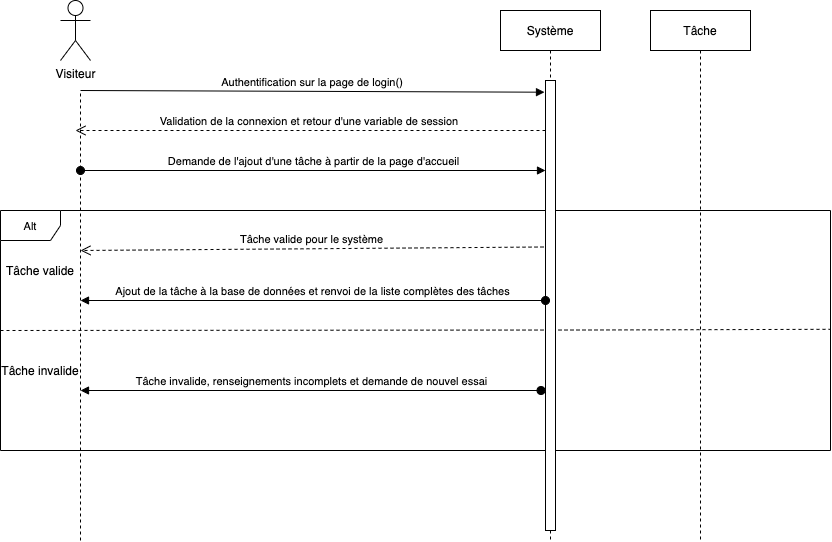

The diagram above was exported from draw.io. Its source (the exported page's mxGraphModel, read from the mxfile embedded in the PNG):
<mxGraphModel dx="946" dy="580" grid="1" gridSize="10" guides="1" tooltips="1" connect="1" arrows="1" fold="1" page="1" pageScale="1" pageWidth="850" pageHeight="1100" math="0" shadow="0">
  <root>
    <mxCell id="0" />
    <mxCell id="1" parent="0" />
    <mxCell id="TJE0Chmz7eUxcsN3gjxU-10" value="&lt;font style=&quot;font-size: 11px&quot;&gt;Alt&lt;/font&gt;" style="shape=umlFrame;whiteSpace=wrap;html=1;" parent="1" vertex="1">
      <mxGeometry x="100" y="280" width="830" height="240" as="geometry" />
    </mxCell>
    <mxCell id="3nuBFxr9cyL0pnOWT2aG-5" value="Système" style="shape=umlLifeline;perimeter=lifelinePerimeter;container=1;collapsible=0;recursiveResize=0;rounded=0;shadow=0;strokeWidth=1;" parent="1" vertex="1">
      <mxGeometry x="600" y="80" width="100" height="530" as="geometry" />
    </mxCell>
    <mxCell id="TJE0Chmz7eUxcsN3gjxU-1" value="Visiteur" style="shape=umlActor;verticalLabelPosition=bottom;verticalAlign=top;html=1;outlineConnect=0;" parent="1" vertex="1">
      <mxGeometry x="160" y="70" width="30" height="60" as="geometry" />
    </mxCell>
    <mxCell id="TJE0Chmz7eUxcsN3gjxU-2" value="" style="endArrow=none;dashed=1;html=1;" parent="1" edge="1">
      <mxGeometry width="50" height="50" relative="1" as="geometry">
        <mxPoint x="180" y="610" as="sourcePoint" />
        <mxPoint x="180" y="160" as="targetPoint" />
      </mxGeometry>
    </mxCell>
    <mxCell id="TJE0Chmz7eUxcsN3gjxU-7" value="Validation de la connexion et retour d'une variable de session&amp;nbsp;" style="html=1;verticalAlign=bottom;endArrow=open;dashed=1;endSize=8;" parent="1" edge="1">
      <mxGeometry relative="1" as="geometry">
        <mxPoint x="645" y="200" as="sourcePoint" />
        <mxPoint x="175" y="200" as="targetPoint" />
      </mxGeometry>
    </mxCell>
    <mxCell id="TJE0Chmz7eUxcsN3gjxU-12" value="Tâche valide" style="text;html=1;strokeColor=none;fillColor=none;align=center;verticalAlign=middle;whiteSpace=wrap;rounded=0;" parent="1" vertex="1">
      <mxGeometry x="100" y="330" width="80" height="20" as="geometry" />
    </mxCell>
    <mxCell id="TJE0Chmz7eUxcsN3gjxU-19" value="Tâche invalide" style="text;html=1;strokeColor=none;fillColor=none;align=center;verticalAlign=middle;whiteSpace=wrap;rounded=0;" parent="1" vertex="1">
      <mxGeometry x="100" y="430" width="80" height="20" as="geometry" />
    </mxCell>
    <mxCell id="TJE0Chmz7eUxcsN3gjxU-20" value="" style="endArrow=none;dashed=1;html=1;" parent="1" target="TJE0Chmz7eUxcsN3gjxU-10" edge="1">
      <mxGeometry width="50" height="50" relative="1" as="geometry">
        <mxPoint x="100" y="400" as="sourcePoint" />
        <mxPoint x="810" y="399.5" as="targetPoint" />
        <Array as="points">
          <mxPoint x="690" y="399.5" />
        </Array>
      </mxGeometry>
    </mxCell>
    <mxCell id="TJE0Chmz7eUxcsN3gjxU-23" value="" style="html=1;points=[];perimeter=orthogonalPerimeter;" parent="1" vertex="1">
      <mxGeometry x="645" y="150" width="10" height="450" as="geometry" />
    </mxCell>
    <mxCell id="TJE0Chmz7eUxcsN3gjxU-8" value="Demande de l'ajout d'une tâche à partir de la page d'accueil" style="html=1;verticalAlign=bottom;startArrow=oval;startFill=1;endArrow=block;startSize=8;" parent="1" target="TJE0Chmz7eUxcsN3gjxU-23" edge="1">
      <mxGeometry width="60" relative="1" as="geometry">
        <mxPoint x="180" y="240" as="sourcePoint" />
        <mxPoint x="653" y="323" as="targetPoint" />
      </mxGeometry>
    </mxCell>
    <mxCell id="3nuBFxr9cyL0pnOWT2aG-8" value="Authentification sur la page de login()" style="verticalAlign=bottom;endArrow=block;shadow=0;strokeWidth=1;entryX=-0.1;entryY=0.026;entryDx=0;entryDy=0;entryPerimeter=0;" parent="1" target="TJE0Chmz7eUxcsN3gjxU-23" edge="1">
      <mxGeometry relative="1" as="geometry">
        <mxPoint x="180" y="160.0000000000001" as="sourcePoint" />
        <mxPoint x="640" y="160" as="targetPoint" />
      </mxGeometry>
    </mxCell>
    <mxCell id="bjTAnoV2km_tNsugkYip-1" value="Tâche" style="shape=umlLifeline;perimeter=lifelinePerimeter;container=1;collapsible=0;recursiveResize=0;rounded=0;shadow=0;strokeWidth=1;" parent="1" vertex="1">
      <mxGeometry x="750" y="80" width="100" height="530" as="geometry" />
    </mxCell>
    <mxCell id="bjTAnoV2km_tNsugkYip-3" value="Tâche valide pour le système" style="html=1;verticalAlign=bottom;endArrow=open;dashed=1;endSize=8;exitX=-0.2;exitY=0.37;exitDx=0;exitDy=0;exitPerimeter=0;" parent="1" source="TJE0Chmz7eUxcsN3gjxU-23" edge="1">
      <mxGeometry relative="1" as="geometry">
        <mxPoint x="640" y="320" as="sourcePoint" />
        <mxPoint x="180" y="320" as="targetPoint" />
      </mxGeometry>
    </mxCell>
    <mxCell id="AkQC_jZUtBRRG_Wt9wtC-7" value="Tâche invalide, renseignements incomplets et demande de nouvel essai" style="html=1;verticalAlign=bottom;startArrow=oval;startFill=1;endArrow=block;startSize=8;" parent="1" edge="1">
      <mxGeometry width="60" relative="1" as="geometry">
        <mxPoint x="640.5" y="460" as="sourcePoint" />
        <mxPoint x="180" y="460" as="targetPoint" />
      </mxGeometry>
    </mxCell>
    <mxCell id="AkQC_jZUtBRRG_Wt9wtC-9" value="Ajout de la tâche à la base de données et renvoi de la liste complètes des tâches" style="html=1;verticalAlign=bottom;startArrow=oval;startFill=1;endArrow=block;startSize=8;" parent="1" edge="1">
      <mxGeometry width="60" relative="1" as="geometry">
        <mxPoint x="645" y="370" as="sourcePoint" />
        <mxPoint x="180" y="370" as="targetPoint" />
      </mxGeometry>
    </mxCell>
  </root>
</mxGraphModel>